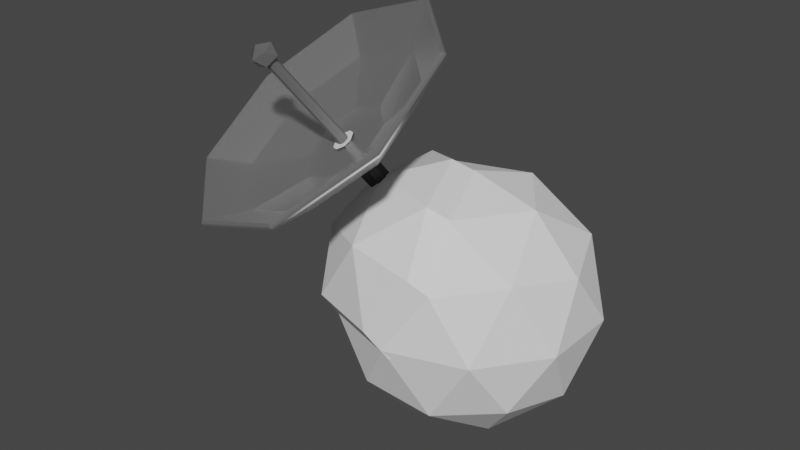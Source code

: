 # Source: antenna-head.blend  (saved by Blender 4.1.24; exported with 4.5.12 LTS)
import bpy
from mathutils import Matrix  # noqa: F401  (used for matrix-valued properties, if any)

bpy.ops.wm.read_factory_settings(use_empty=True)
scene = bpy.context.scene
scene.name = 'Scene'

# ---- collections
col_collection = bpy.data.collections.new('Collection'); scene.collection.children.link(col_collection)

# ---- materials (node trees are filled in below, after node groups)
mat_base = bpy.data.materials.new('Base')
mat_base.use_transparent_shadow = False
mat_support = bpy.data.materials.new('Support')
mat_support.use_transparent_shadow = False
mat_rod = bpy.data.materials.new('Rod')
mat_rod.use_transparent_shadow = False
mat_dish = bpy.data.materials.new('Dish')
mat_dish.use_transparent_shadow = False

# ---- material node trees
mat_base.use_nodes = True; mat_base.node_tree.nodes.clear()
_N = mat_base.node_tree.nodes; _L = mat_base.node_tree.links
n0 = _N.new('ShaderNodeBsdfPrincipled'); n0.name = 'Principled BSDF'; n0.location = (10, 300)
n1 = _N.new('ShaderNodeOutputMaterial'); n1.name = 'Material Output'; n1.location = (300, 300)
_L.new(n0.outputs[0], n1.inputs[0])
n1.is_active_output = True
mat_support.use_nodes = True; mat_support.node_tree.nodes.clear()
_N = mat_support.node_tree.nodes; _L = mat_support.node_tree.links
n0 = _N.new('ShaderNodeBsdfPrincipled'); n0.name = 'Principled BSDF'; n0.location = (10, 300)
n0.inputs[0].default_value = (0.02317, 0.02317, 0.02317, 1.0)
n1 = _N.new('ShaderNodeOutputMaterial'); n1.name = 'Material Output'; n1.location = (300, 300)
_L.new(n0.outputs[0], n1.inputs[0])
n1.is_active_output = True
mat_rod.use_nodes = True; mat_rod.node_tree.nodes.clear()
_N = mat_rod.node_tree.nodes; _L = mat_rod.node_tree.links
n0 = _N.new('ShaderNodeBsdfPrincipled'); n0.name = 'Principled BSDF'; n0.location = (10, 300)
n0.inputs[0].default_value = (0.1053, 0.1053, 0.1053, 1.0)
n1 = _N.new('ShaderNodeOutputMaterial'); n1.name = 'Material Output'; n1.location = (300, 300)
_L.new(n0.outputs[0], n1.inputs[0])
n1.is_active_output = True
mat_dish.use_nodes = True; mat_dish.node_tree.nodes.clear()
_N = mat_dish.node_tree.nodes; _L = mat_dish.node_tree.links
n0 = _N.new('ShaderNodeBsdfPrincipled'); n0.name = 'Principled BSDF'; n0.location = (10, 300)
n0.inputs[1].default_value = 0.8912
n0.inputs[2].default_value = 0.1943
n1 = _N.new('ShaderNodeOutputMaterial'); n1.name = 'Material Output'; n1.location = (300, 300)
_L.new(n0.outputs[0], n1.inputs[0])
n1.is_active_output = True

# ---- world
world_world = bpy.data.worlds.new('World'); scene.world = world_world
world_world.use_nodes = True; world_world.node_tree.nodes.clear()
_N = world_world.node_tree.nodes; _L = world_world.node_tree.links
n0 = _N.new('ShaderNodeOutputWorld'); n0.name = 'World Output'; n0.location = (300, 300)
n1 = _N.new('ShaderNodeBackground'); n1.name = 'Background'; n1.location = (10, 300)
n1.inputs[0].default_value = (0.05088, 0.05088, 0.05088, 1.0)
_L.new(n1.outputs[0], n0.inputs[0])
n0.is_active_output = True
world_world.color = (0.05088, 0.05088, 0.05088)
world_world.use_sun_shadow = False
world_world.sun_shadow_jitter_overblur = 0.0

# ---- meshes
me_icosphere = bpy.data.meshes.new('Icosphere')
me_icosphere.from_pydata([(0.0, 0.0, -1.0), (0.7236, -0.5257, -0.4472), (-0.2764, -0.8506, -0.4472), (-0.8944, 0.0, -0.4472), (-0.2764, 0.8506, -0.4472), (0.7236, 0.5257, -0.4472), (0.2764, -0.8506, 0.4472), (-0.7236, -0.5257, 0.4472), (-0.7236, 0.5257, 0.4472), (0.2764, 0.8506, 0.4472), (0.8944, 0.0, 0.4472), (0.0, 0.0, 1.0), (-0.1625, -0.5, -0.8507), (0.4253, -0.309, -0.8507), (0.2629, -0.809, -0.5257), (0.8506, 0.0, -0.5257), (0.4253, 0.309, -0.8507), (-0.5257, 0.0, -0.8507), (-0.6882, -0.5, -0.5257), (-0.1625, 0.5, -0.8507), (-0.6882, 0.5, -0.5257), (0.2629, 0.809, -0.5257), (0.9511, -0.309, 0.0), (0.9511, 0.309, 0.0), (0.0, -1.0, 0.0), (0.5878, -0.809, 0.0), (-0.9511, -0.309, 0.0), (-0.5878, -0.809, 0.0), (-0.5878, 0.809, 0.0), (-0.9511, 0.309, 0.0), (0.5878, 0.809, 0.0), (0.0, 1.0, 0.0), (0.6882, -0.5, 0.5257), (-0.2629, -0.809, 0.5257), (-0.8506, 0.0, 0.5257), (-0.2629, 0.809, 0.5257), (0.6882, 0.5, 0.5257), (0.1625, -0.5, 0.8507), (0.5257, 0.0, 0.8507), (-0.4253, -0.309, 0.8507), (-0.4253, 0.309, 0.8507), (0.1625, 0.5, 0.8507)], [], [(0, 13, 12), (1, 13, 15), (0, 12, 17), (0, 17, 19), (0, 19, 16), (1, 15, 22), (2, 14, 24), (3, 18, 26), (4, 20, 28), (5, 21, 30), (1, 22, 25), (2, 24, 27), (3, 26, 29), (4, 28, 31), (5, 30, 23), (6, 32, 37), (7, 33, 39), (8, 34, 40), (9, 35, 41), (10, 36, 38), (38, 41, 11), (38, 36, 41), (36, 9, 41), (41, 40, 11), (41, 35, 40), (35, 8, 40), (40, 39, 11), (40, 34, 39), (34, 7, 39), (39, 37, 11), (39, 33, 37), (33, 6, 37), (37, 38, 11), (37, 32, 38), (32, 10, 38), (23, 36, 10), (23, 30, 36), (30, 9, 36), (31, 35, 9), (31, 28, 35), (28, 8, 35), (29, 34, 8), (29, 26, 34), (26, 7, 34), (27, 33, 7), (27, 24, 33), (24, 6, 33), (25, 32, 6), (25, 22, 32), (22, 10, 32), (30, 31, 9), (30, 21, 31), (21, 4, 31), (28, 29, 8), (28, 20, 29), (20, 3, 29), (26, 27, 7), (26, 18, 27), (18, 2, 27), (24, 25, 6), (24, 14, 25), (14, 1, 25), (22, 23, 10), (22, 15, 23), (15, 5, 23), (16, 21, 5), (16, 19, 21), (19, 4, 21), (19, 20, 4), (19, 17, 20), (17, 3, 20), (17, 18, 3), (17, 12, 18), (12, 2, 18), (15, 16, 5), (15, 13, 16), (13, 0, 16), (12, 14, 2), (12, 13, 14), (13, 1, 14)])
_uv = me_icosphere.uv_layers.new(name='UVMap')
_uv.uv.foreach_set('vector', [0.1818, 0.0, 0.2273, 0.07873, 0.1364, 0.07873, 0.2727, 0.1575, 0.3182, 0.07873, 0.3636, 0.1575, 0.9091, 0.0, 0.9545, 0.07873, 0.8636, 0.07873, 0.7273, 0.0, 0.7727, 0.07873, 0.6818, 0.07873, 0.5455, 0.0, 0.5909, 0.07873, 0.5, 0.07873, 0.2727, 0.1575, 0.3636, 0.1575, 0.3182, 0.2362, 0.09091, 0.1575, 0.1818, 0.1575, 0.1364, 0.2362, 0.8182, 0.1575, 0.9091, 0.1575, 0.8636, 0.2362, 0.6364, 0.1575, 0.7273, 0.1575, 0.6818, 0.2362, 0.4545, 0.1575, 0.5455, 0.1575, 0.5, 0.2362, 0.2727, 0.1575, 0.3182, 0.2362, 0.2273, 0.2362, 0.09091, 0.1575, 0.1364, 0.2362, 0.04546, 0.2362, 0.8182, 0.1575, 0.8636, 0.2362, 0.7727, 0.2362, 0.6364, 0.1575, 0.6818, 0.2362, 0.5909, 0.2362, 0.4545, 0.1575, 0.5, 0.2362, 0.4091, 0.2362, 0.1818, 0.3149, 0.2727, 0.3149, 0.2273, 0.3937, 0.0, 0.3149, 0.09091, 0.3149, 0.04546, 0.3937, 0.7273, 0.3149, 0.8182, 0.3149, 0.7727, 0.3937, 0.5455, 0.3149, 0.6364, 0.3149, 0.5909, 0.3937, 0.3636, 0.3149, 0.4545, 0.3149, 0.4091, 0.3937, 0.4091, 0.3937, 0.5, 0.3937, 0.4545, 0.4724, 0.4091, 0.3937, 0.4545, 0.3149, 0.5, 0.3937, 0.4545, 0.3149, 0.5455, 0.3149, 0.5, 0.3937, 0.5909, 0.3937, 0.6818, 0.3937, 0.6364, 0.4724, 0.5909, 0.3937, 0.6364, 0.3149, 0.6818, 0.3937, 0.6364, 0.3149, 0.7273, 0.3149, 0.6818, 0.3937, 0.7727, 0.3937, 0.8636, 0.3937, 0.8182, 0.4724, 0.7727, 0.3937, 0.8182, 0.3149, 0.8636, 0.3937, 0.8182, 0.3149, 0.9091, 0.3149, 0.8636, 0.3937, 0.04546, 0.3937, 0.1364, 0.3937, 0.09091, 0.4724, 0.04546, 0.3937, 0.09091, 0.3149, 0.1364, 0.3937, 0.09091, 0.3149, 0.1818, 0.3149, 0.1364, 0.3937, 0.2273, 0.3937, 0.3182, 0.3937, 0.2727, 0.4724, 0.2273, 0.3937, 0.2727, 0.3149, 0.3182, 0.3937, 0.2727, 0.3149, 0.3636, 0.3149, 0.3182, 0.3937, 0.4091, 0.2362, 0.4545, 0.3149, 0.3636, 0.3149, 0.4091, 0.2362, 0.5, 0.2362, 0.4545, 0.3149, 0.5, 0.2362, 0.5455, 0.3149, 0.4545, 0.3149, 0.5909, 0.2362, 0.6364, 0.3149, 0.5455, 0.3149, 0.5909, 0.2362, 0.6818, 0.2362, 0.6364, 0.3149, 0.6818, 0.2362, 0.7273, 0.3149, 0.6364, 0.3149, 0.7727, 0.2362, 0.8182, 0.3149, 0.7273, 0.3149, 0.7727, 0.2362, 0.8636, 0.2362, 0.8182, 0.3149, 0.8636, 0.2362, 0.9091, 0.3149, 0.8182, 0.3149, 0.04546, 0.2362, 0.09091, 0.3149, 0.0, 0.3149, 0.04546, 0.2362, 0.1364, 0.2362, 0.09091, 0.3149, 0.1364, 0.2362, 0.1818, 0.3149, 0.09091, 0.3149, 0.2273, 0.2362, 0.2727, 0.3149, 0.1818, 0.3149, 0.2273, 0.2362, 0.3182, 0.2362, 0.2727, 0.3149, 0.3182, 0.2362, 0.3636, 0.3149, 0.2727, 0.3149, 0.5, 0.2362, 0.5909, 0.2362, 0.5455, 0.3149, 0.5, 0.2362, 0.5455, 0.1575, 0.5909, 0.2362, 0.5455, 0.1575, 0.6364, 0.1575, 0.5909, 0.2362, 0.6818, 0.2362, 0.7727, 0.2362, 0.7273, 0.3149, 0.6818, 0.2362, 0.7273, 0.1575, 0.7727, 0.2362, 0.7273, 0.1575, 0.8182, 0.1575, 0.7727, 0.2362, 0.8636, 0.2362, 0.9545, 0.2362, 0.9091, 0.3149, 0.8636, 0.2362, 0.9091, 0.1575, 0.9545, 0.2362, 0.9091, 0.1575, 1.0, 0.1575, 0.9545, 0.2362, 0.1364, 0.2362, 0.2273, 0.2362, 0.1818, 0.3149, 0.1364, 0.2362, 0.1818, 0.1575, 0.2273, 0.2362, 0.1818, 0.1575, 0.2727, 0.1575, 0.2273, 0.2362, 0.3182, 0.2362, 0.4091, 0.2362, 0.3636, 0.3149, 0.3182, 0.2362, 0.3636, 0.1575, 0.4091, 0.2362, 0.3636, 0.1575, 0.4545, 0.1575, 0.4091, 0.2362, 0.5, 0.07873, 0.5455, 0.1575, 0.4545, 0.1575, 0.5, 0.07873, 0.5909, 0.07873, 0.5455, 0.1575, 0.5909, 0.07873, 0.6364, 0.1575, 0.5455, 0.1575, 0.6818, 0.07873, 0.7273, 0.1575, 0.6364, 0.1575, 0.6818, 0.07873, 0.7727, 0.07873, 0.7273, 0.1575, 0.7727, 0.07873, 0.8182, 0.1575, 0.7273, 0.1575, 0.8636, 0.07873, 0.9091, 0.1575, 0.8182, 0.1575, 0.8636, 0.07873, 0.9545, 0.07873, 0.9091, 0.1575, 0.9545, 0.07873, 1.0, 0.1575, 0.9091, 0.1575, 0.3636, 0.1575, 0.4091, 0.07873, 0.4545, 0.1575, 0.3636, 0.1575, 0.3182, 0.07873, 0.4091, 0.07873, 0.3182, 0.07873, 0.3636, 0.0, 0.4091, 0.07873, 0.1364, 0.07873, 0.1818, 0.1575, 0.09091, 0.1575, 0.1364, 0.07873, 0.2273, 0.07873, 0.1818, 0.1575, 0.2273, 0.07873, 0.2727, 0.1575, 0.1818, 0.1575])
me_icosphere.update()
me_icosphere_001 = bpy.data.meshes.new('Icosphere.001')
me_icosphere_001.from_pydata([(0.2764, -0.8506, 0.4472), (-0.7236, -0.5257, 0.4472), (-0.7236, 0.5257, 0.4472), (0.0, 0.0, 1.0), (0.0, -1.0, 0.0), (-0.9511, -0.309, 0.0), (-0.5878, -0.809, 0.0), (-0.9511, 0.309, 0.0), (-0.2629, -0.809, 0.5257), (-0.8506, 0.0, 0.5257), (0.1625, -0.5, 0.8507), (-0.4253, -0.309, 0.8507), (-0.4253, 0.309, 0.8507), (0.4786, -0.7565, 0.2983), (-0.5958, -0.4354, 0.3148), (-0.5692, 0.6857, 0.2983), (0.189, 0.1348, 0.8775), (0.1751, -0.923, -0.2049), (-0.8283, -0.2253, -0.1943), (-0.4679, -0.7215, -0.1943), (-0.8213, 0.4485, -0.2049), (-0.1357, -0.7183, 0.3932), (-0.7227, 0.08959, 0.3932), (0.3598, -0.392, 0.7258), (-0.298, -0.219, 0.7177), (-0.2592, 0.46, 0.7258), (-0.4735, -0.2162, 1.331), (-0.4876, -0.2371, 1.364), (-0.2754, -0.4089, 1.293), (-0.2895, -0.4297, 1.326), (-0.2566, -0.6466, 1.149), (-0.2707, -0.6675, 1.181), (-0.4281, -0.7902, 0.9823), (-0.4422, -0.8111, 1.015), (-0.6894, -0.7555, 0.8913), (-0.7035, -0.7764, 0.9238), (-0.8875, -0.5629, 0.9291), (-0.9016, -0.5837, 0.9616), (-0.9063, -0.3251, 1.074), (-0.9204, -0.346, 1.106), (-0.7348, -0.1815, 1.24), (-0.7489, -0.2024, 1.273), (-0.4041, -0.01736, 1.582), (-0.03264, -0.3786, 1.511), (0.04661, -0.4003, 1.656), (-0.398, 0.03216, 1.741), (0.002596, -0.8245, 1.24), (0.0888, -0.934, 1.332), (-0.319, -1.094, 0.9273), (-0.2962, -1.256, 0.9576), (-0.809, -1.029, 0.7566), (-0.8828, -1.178, 0.7533), (-1.18, -0.6674, 0.8276), (-1.327, -0.746, 0.8383), (-1.216, -0.2216, 1.099), (-1.37, -0.2123, 1.163), (-0.8941, 0.04769, 1.411), (-0.9846, 0.11, 1.537), (0.2436, -0.4351, 1.972), (-0.3729, 0.1645, 2.09), (0.3021, -1.175, 1.523), (-0.2317, -1.622, 1.004), (-1.045, -1.514, 0.7206), (-1.662, -0.9145, 0.8384), (-1.72, -0.1744, 1.288), (-1.186, 0.2725, 1.807), (-0.3633, 0.1737, 2.046), (-0.3659, 0.1755, 2.077), (0.2518, -0.4253, 1.959), (0.244, -0.417, 1.93), (0.3104, -1.167, 1.508), (0.3016, -1.146, 1.487), (-0.2244, -1.615, 0.9886), (-0.2242, -1.586, 0.9762), (-1.039, -1.506, 0.7047), (-1.025, -1.48, 0.6971), (-1.657, -0.9055, 0.8227), (-1.633, -0.8892, 0.8131), (-1.716, -0.1641, 1.274), (-1.69, -0.1602, 1.256), (-1.181, 0.2837, 1.793), (-1.165, 0.28, 1.767), (-0.2459, -1.611, 1.023), (-1.043, -1.505, 0.7452), (-1.648, -0.9169, 0.8607), (0.2775, -1.173, 1.531), (-0.3843, 0.1409, 2.088), (-1.182, 0.2468, 1.81), (0.2201, -0.447, 1.973), (-1.705, -0.1914, 1.302), (-0.483, -0.3126, 0.7075), (-0.5164, -0.2463, 0.7356), (-0.6863, -0.4981, 1.128), (-0.6529, -0.5644, 1.1), (-0.4984, -0.2015, 0.7722), (-0.4317, -0.1847, 0.8119), (-0.6017, -0.4365, 1.204), (-0.6684, -0.4533, 1.164), (-0.3623, -0.3226, 0.7535), (-0.429, -0.3393, 0.7138), (-0.5989, -0.5911, 1.106), (-0.5323, -0.5743, 1.145), (-0.3778, -0.2115, 0.8181), (-0.3444, -0.2778, 0.79), (-0.5143, -0.5295, 1.182), (-0.5477, -0.4632, 1.21), (-0.5825, -0.4743, 1.17), (-0.8699, -0.9001, 1.833), (-0.5589, -0.4973, 1.165), (-0.8463, -0.9231, 1.828), (-0.5566, -0.5257, 1.148), (-0.8441, -0.9514, 1.811), (-0.5771, -0.5428, 1.128), (-0.8645, -0.9685, 1.791), (-0.6083, -0.5386, 1.117), (-0.8957, -0.9644, 1.78), (-0.6319, -0.5157, 1.122), (-0.9193, -0.9414, 1.785), (-0.6341, -0.4873, 1.139), (-0.9216, -0.9131, 1.802), (-0.6137, -0.4702, 1.159), (-0.9011, -0.8959, 1.822), (-0.8659, -0.9072, 1.767), (-0.8327, -1.009, 1.784), (-0.9369, -0.988, 1.753), (-0.9684, -0.8928, 1.8), (-0.8837, -0.8552, 1.861), (-0.7998, -0.9271, 1.851), (-0.9147, -1.058, 1.827), (-0.9986, -0.9859, 1.837), (-0.9657, -0.9039, 1.904), (-0.8615, -0.925, 1.936), (-0.83, -1.02, 1.888), (-0.9325, -1.006, 1.921)], [], [(1, 8, 11), (2, 9, 12), (12, 11, 3), (12, 9, 11), (9, 1, 11), (11, 10, 3), (11, 8, 10), (8, 0, 10), (7, 9, 2), (7, 5, 9), (5, 1, 9), (6, 8, 1), (6, 4, 8), (4, 0, 8), (5, 6, 1), (14, 24, 21), (15, 25, 22), (25, 16, 24), (25, 24, 22), (22, 24, 14), (24, 16, 23), (24, 23, 21), (21, 23, 13), (20, 15, 22), (20, 22, 18), (18, 22, 14), (19, 14, 21), (19, 21, 17), (17, 21, 13), (18, 14, 19), (7, 2, 15, 20), (10, 0, 13, 23), (2, 12, 25, 15), (0, 4, 17, 13), (3, 10, 23, 16), (12, 3, 16, 25), (5, 7, 20, 18), (4, 6, 19, 17), (6, 5, 18, 19), (99, 100, 93, 90), (103, 104, 101, 98), (104, 105, 96, 97, 92, 93, 100, 101), (95, 96, 105, 102), (91, 92, 97, 94), (30, 28, 43, 46), (33, 35, 51, 49), (34, 32, 48, 50), (37, 39, 55, 53), (38, 36, 52, 54), (27, 29, 44, 45), (29, 27, 41, 39, 37, 35, 33, 31), (41, 27, 45, 57), (31, 33, 49, 47), (26, 28, 30, 32, 34, 36, 38, 40), (78, 64, 65, 80), (86, 88, 58, 59), (87, 86, 59, 65), (85, 82, 61, 60), (67, 59, 58, 68), (43, 42, 66, 69), (70, 60, 61, 72), (83, 84, 63, 62), (40, 38, 54, 56), (29, 31, 47, 44), (39, 41, 57, 55), (36, 34, 50, 52), (35, 37, 53, 51), (32, 30, 46, 48), (26, 40, 56, 42), (28, 26, 42, 43), (80, 65, 59, 67), (48, 46, 71, 73), (50, 48, 73, 75), (74, 62, 63, 76), (52, 50, 75, 77), (54, 52, 77, 79), (56, 54, 79, 81), (46, 43, 69, 71), (84, 89, 64, 63), (72, 61, 62, 74), (82, 83, 62, 61), (68, 58, 60, 70), (88, 85, 60, 58), (89, 87, 65, 64), (76, 63, 64, 78), (67, 68, 69, 66), (68, 70, 71, 69), (70, 72, 73, 71), (72, 74, 75, 73), (74, 76, 77, 75), (76, 78, 79, 77), (78, 80, 81, 79), (80, 67, 66, 81), (42, 56, 81, 66), (55, 57, 87, 89), (44, 47, 85, 88), (49, 51, 83, 82), (53, 55, 89, 84), (51, 53, 84, 83), (47, 49, 82, 85), (57, 45, 86, 87), (45, 44, 88, 86), (90, 93, 92, 91), (96, 95, 94, 97), (104, 103, 102, 105), (100, 99, 98, 101), (94, 95, 102, 103, 98, 99, 90, 91), (106, 107, 109, 108), (108, 109, 111, 110), (110, 111, 113, 112), (112, 113, 115, 114), (114, 115, 117, 116), (116, 117, 119, 118), (109, 107, 121, 119, 117, 115, 113, 111), (118, 119, 121, 120), (120, 121, 107, 106), (106, 108, 110, 112, 114, 116, 118, 120), (122, 123, 124), (123, 122, 127), (122, 124, 125), (122, 125, 126), (122, 126, 127), (123, 127, 132), (124, 123, 128), (125, 124, 129), (126, 125, 130), (127, 126, 131), (123, 132, 128), (124, 128, 129), (125, 129, 130), (126, 130, 131), (127, 131, 132), (128, 132, 133), (129, 128, 133), (130, 129, 133), (131, 130, 133), (132, 131, 133)])
me_icosphere_001.polygons.foreach_set('material_index', [0, 0, 0, 0, 0, 0, 0, 0, 0, 0, 0, 0, 0, 0, 0, 0, 0, 0, 0, 0, 0, 0, 0, 0, 0, 0, 0, 0, 0, 0, 0, 0, 0, 0, 0, 0, 0, 0, 0, 1, 1, 0, 1, 1, 3, 3, 3, 3, 3, 3, 3, 3, 3, 3, 3, 3, 3, 3, 3, 3, 3, 3, 3, 3, 3, 3, 3, 3, 3, 3, 3, 3, 3, 3, 3, 3, 3, 3, 3, 3, 3, 3, 3, 3, 3, 3, 3, 3, 3, 3, 3, 3, 3, 3, 3, 3, 3, 3, 3, 3, 3, 3, 1, 1, 1, 1, 0, 2, 2, 2, 2, 2, 2, 2, 2, 2, 2, 2, 2, 2, 2, 2, 2, 2, 2, 2, 2, 2, 2, 2, 2, 2, 2, 2, 2, 2, 2])
_uv = me_icosphere_001.uv_layers.new(name='UVMap')
_uv.uv.foreach_set('vector', [0.0, 0.3149, 0.09091, 0.3149, 0.04546, 0.3937, 0.7273, 0.3149, 0.8182, 0.3149, 0.7727, 0.3937, 0.7727, 0.3937, 0.8636, 0.3937, 0.8182, 0.4724, 0.7727, 0.3937, 0.8182, 0.3149, 0.8636, 0.3937, 0.8182, 0.3149, 0.9091, 0.3149, 0.8636, 0.3937, 0.04546, 0.3937, 0.1364, 0.3937, 0.09091, 0.4724, 0.04546, 0.3937, 0.09091, 0.3149, 0.1364, 0.3937, 0.09091, 0.3149, 0.1818, 0.3149, 0.1364, 0.3937, 0.7727, 0.2362, 0.8182, 0.3149, 0.7273, 0.3149, 0.7727, 0.2362, 0.8636, 0.2362, 0.8182, 0.3149, 0.8636, 0.2362, 0.9091, 0.3149, 0.8182, 0.3149, 0.04546, 0.2362, 0.09091, 0.3149, 0.0, 0.3149, 0.04546, 0.2362, 0.1364, 0.2362, 0.09091, 0.3149, 0.1364, 0.2362, 0.1818, 0.3149, 0.09091, 0.3149, 0.8636, 0.2362, 0.9545, 0.2362, 0.9091, 0.3149, 0.0, 0.3149, 0.04546, 0.3937, 0.09091, 0.3149, 0.7273, 0.3149, 0.7727, 0.3937, 0.8182, 0.3149, 0.7727, 0.3937, 0.8182, 0.4724, 0.8636, 0.3937, 0.7727, 0.3937, 0.8636, 0.3937, 0.8182, 0.3149, 0.8182, 0.3149, 0.8636, 0.3937, 0.9091, 0.3149, 0.04546, 0.3937, 0.09091, 0.4724, 0.1364, 0.3937, 0.04546, 0.3937, 0.1364, 0.3937, 0.09091, 0.3149, 0.09091, 0.3149, 0.1364, 0.3937, 0.1818, 0.3149, 0.7727, 0.2362, 0.7273, 0.3149, 0.8182, 0.3149, 0.7727, 0.2362, 0.8182, 0.3149, 0.8636, 0.2362, 0.8636, 0.2362, 0.8182, 0.3149, 0.9091, 0.3149, 0.04546, 0.2362, 0.0, 0.3149, 0.09091, 0.3149, 0.04546, 0.2362, 0.09091, 0.3149, 0.1364, 0.2362, 0.1364, 0.2362, 0.09091, 0.3149, 0.1818, 0.3149, 0.8636, 0.2362, 0.9091, 0.3149, 0.9545, 0.2362, 0.7727, 0.2362, 0.7273, 0.3149, 0.7273, 0.3149, 0.7727, 0.2362, 0.1364, 0.3937, 0.1818, 0.3149, 0.1818, 0.3149, 0.1364, 0.3937, 0.7273, 0.3149, 0.7727, 0.3937, 0.7727, 0.3937, 0.7273, 0.3149, 0.1818, 0.3149, 0.1364, 0.2362, 0.1364, 0.2362, 0.1818, 0.3149, 0.09091, 0.4724, 0.1364, 0.3937, 0.1364, 0.3937, 0.09091, 0.4724, 0.7727, 0.3937, 0.8182, 0.4724, 0.8182, 0.4724, 0.7727, 0.3937, 0.8636, 0.2362, 0.7727, 0.2362, 0.7727, 0.2362, 0.8636, 0.2362, 0.1364, 0.2362, 0.04546, 0.2362, 0.04546, 0.2362, 0.1364, 0.2362, 0.9545, 0.2362, 0.8636, 0.2362, 0.8636, 0.2362, 0.9545, 0.2362, 0.2643, 0.162, 0.3965, 0.162, 0.3965, 0.222, 0.2643, 0.222, 0.2643, 0.162, 0.3965, 0.162, 0.3965, 0.222, 0.2643, 0.222, 0.6495, 0.1705, 0.6808, 0.1471, 0.7145, 0.1471, 0.7457, 0.1705, 0.7457, 0.1956, 0.7145, 0.219, 0.6808, 0.219, 0.6495, 0.1956, 0.2643, 0.162, 0.3965, 0.162, 0.3965, 0.222, 0.2643, 0.222, 0.2643, 0.162, 0.3965, 0.162, 0.3965, 0.222, 0.2643, 0.222, 0.08825, 0.8374, 0.2523, 0.8374, 0.2523, 0.9599, 0.08825, 0.9599, 0.6517, 0.7168, 0.8639, 0.7168, 0.8639, 0.929, 0.6517, 0.929, 0.08825, 0.8374, 0.2523, 0.8374, 0.2523, 0.9599, 0.08825, 0.9599, 0.6517, 0.7168, 0.8639, 0.7168, 0.8639, 0.929, 0.6517, 0.929, 0.08825, 0.8374, 0.2523, 0.8374, 0.2523, 0.9599, 0.08825, 0.9599, 0.6517, 0.7168, 0.8639, 0.7168, 0.8639, 0.929, 0.6517, 0.929, 0.7578, 0.929, 0.8328, 0.8979, 0.8639, 0.8229, 0.8328, 0.7479, 0.7578, 0.7168, 0.6828, 0.7479, 0.6517, 0.8229, 0.6828, 0.8979, 0.6517, 0.7168, 0.8639, 0.7168, 0.8639, 0.929, 0.6517, 0.929, 0.6517, 0.7168, 0.8639, 0.7168, 0.8639, 0.929, 0.6517, 0.929, 0.1703, 0.9599, 0.2282, 0.9419, 0.2523, 0.8986, 0.2282, 0.8554, 0.1703, 0.8374, 0.1123, 0.8554, 0.08825, 0.8986, 0.1123, 0.9419, 0.08825, 0.8374, 0.2523, 0.8374, 0.2523, 0.9599, 0.08825, 0.9599, 0.6517, 0.7168, 0.8639, 0.7168, 0.8639, 0.929, 0.6517, 0.929, 0.6517, 0.7168, 0.8639, 0.7168, 0.8639, 0.929, 0.6517, 0.929, 0.6517, 0.7168, 0.8639, 0.7168, 0.8639, 0.929, 0.6517, 0.929, 0.08825, 0.8374, 0.2523, 0.8374, 0.2523, 0.9599, 0.08825, 0.9599, 0.08825, 0.8374, 0.2523, 0.8374, 0.2523, 0.9599, 0.08825, 0.9599, 0.08825, 0.8374, 0.2523, 0.8374, 0.2523, 0.9599, 0.08825, 0.9599, 0.6517, 0.7168, 0.8639, 0.7168, 0.8639, 0.929, 0.6517, 0.929, 0.08825, 0.8374, 0.2523, 0.8374, 0.2523, 0.9599, 0.08825, 0.9599, 0.6517, 0.7168, 0.8639, 0.7168, 0.8639, 0.929, 0.6517, 0.929, 0.6517, 0.7168, 0.8639, 0.7168, 0.8639, 0.929, 0.6517, 0.929, 0.08825, 0.8374, 0.2523, 0.8374, 0.2523, 0.9599, 0.08825, 0.9599, 0.6517, 0.7168, 0.8639, 0.7168, 0.8639, 0.929, 0.6517, 0.929, 0.08825, 0.8374, 0.2523, 0.8374, 0.2523, 0.9599, 0.08825, 0.9599, 0.08825, 0.8374, 0.2523, 0.8374, 0.2523, 0.9599, 0.08825, 0.9599, 0.08825, 0.8374, 0.2523, 0.8374, 0.2523, 0.9599, 0.08825, 0.9599, 0.08825, 0.8374, 0.2523, 0.8374, 0.2523, 0.9599, 0.08825, 0.9599, 0.08825, 0.8374, 0.2523, 0.8374, 0.2523, 0.9599, 0.08825, 0.9599, 0.08825, 0.8374, 0.2523, 0.8374, 0.2523, 0.9599, 0.08825, 0.9599, 0.08825, 0.8374, 0.2523, 0.8374, 0.2523, 0.9599, 0.08825, 0.9599, 0.08825, 0.8374, 0.2523, 0.8374, 0.2523, 0.9599, 0.08825, 0.9599, 0.08825, 0.8374, 0.2523, 0.8374, 0.2523, 0.9599, 0.08825, 0.9599, 0.08825, 0.8374, 0.2523, 0.8374, 0.2523, 0.9599, 0.08825, 0.9599, 0.08825, 0.8374, 0.2523, 0.8374, 0.2523, 0.9599, 0.08825, 0.9599, 0.6517, 0.7168, 0.8639, 0.7168, 0.8639, 0.929, 0.6517, 0.929, 0.08825, 0.8374, 0.2523, 0.8374, 0.2523, 0.9599, 0.08825, 0.9599, 0.6517, 0.7168, 0.8639, 0.7168, 0.8639, 0.929, 0.6517, 0.929, 0.08825, 0.8374, 0.2523, 0.8374, 0.2523, 0.9599, 0.08825, 0.9599, 0.6517, 0.7168, 0.8639, 0.7168, 0.8639, 0.929, 0.6517, 0.929, 0.6517, 0.7168, 0.8639, 0.7168, 0.8639, 0.929, 0.6517, 0.929, 0.08825, 0.8374, 0.2523, 0.8374, 0.2523, 0.9599, 0.08825, 0.9599, 0.08825, 0.8374, 0.2523, 0.8374, 0.2523, 0.9599, 0.08825, 0.9599, 0.08825, 0.8374, 0.2523, 0.8374, 0.2523, 0.9599, 0.08825, 0.9599, 0.08825, 0.8374, 0.2523, 0.8374, 0.2523, 0.9599, 0.08825, 0.9599, 0.08825, 0.8374, 0.2523, 0.8374, 0.2523, 0.9599, 0.08825, 0.9599, 0.08825, 0.8374, 0.2523, 0.8374, 0.2523, 0.9599, 0.08825, 0.9599, 0.08825, 0.8374, 0.2523, 0.8374, 0.2523, 0.9599, 0.08825, 0.9599, 0.08825, 0.8374, 0.2523, 0.8374, 0.2523, 0.9599, 0.08825, 0.9599, 0.08825, 0.8374, 0.2523, 0.8374, 0.2523, 0.9599, 0.08825, 0.9599, 0.08825, 0.8374, 0.2523, 0.8374, 0.2523, 0.9599, 0.08825, 0.9599, 0.6517, 0.7168, 0.8639, 0.7168, 0.8639, 0.929, 0.6517, 0.929, 0.6517, 0.7168, 0.8639, 0.7168, 0.8639, 0.929, 0.6517, 0.929, 0.6517, 0.7168, 0.8639, 0.7168, 0.8639, 0.929, 0.6517, 0.929, 0.6517, 0.7168, 0.8639, 0.7168, 0.8639, 0.929, 0.6517, 0.929, 0.6517, 0.7168, 0.8639, 0.7168, 0.8639, 0.929, 0.6517, 0.929, 0.6517, 0.7168, 0.8639, 0.7168, 0.8639, 0.929, 0.6517, 0.929, 0.6517, 0.7168, 0.8639, 0.7168, 0.8639, 0.929, 0.6517, 0.929, 0.6517, 0.7168, 0.8639, 0.7168, 0.8639, 0.929, 0.6517, 0.929, 0.2643, 0.222, 0.3965, 0.222, 0.3965, 0.2777, 0.2643, 0.2777, 0.3965, 0.162, 0.2643, 0.162, 0.2643, 0.1064, 0.3965, 0.1064, 0.3965, 0.2777, 0.2643, 0.2777, 0.2643, 0.222, 0.3965, 0.222, 0.3965, 0.2777, 0.2643, 0.2777, 0.2643, 0.222, 0.3965, 0.222, 0.2252, 0.162, 0.2643, 0.162, 0.2643, 0.222, 0.2643, 0.2777, 0.2252, 0.2777, 0.2643, 0.2777, 0.2252, 0.2777, 0.2252, 0.222, 1.0, 0.5, 1.0, 1.0, 0.875, 1.0, 0.875, 0.5, 0.875, 0.5, 0.875, 1.0, 0.75, 1.0, 0.75, 0.5, 0.75, 0.5, 0.75, 1.0, 0.625, 1.0, 0.625, 0.5, 0.625, 0.5, 0.625, 1.0, 0.5, 1.0, 0.5, 0.5, 0.5, 0.5, 0.5, 1.0, 0.375, 1.0, 0.375, 0.5, 0.375, 0.5, 0.375, 1.0, 0.25, 1.0, 0.25, 0.5, 0.4197, 0.4197, 0.25, 0.49, 0.08029, 0.4197, 0.01, 0.25, 0.08029, 0.08029, 0.25, 0.01, 0.4197, 0.08029, 0.49, 0.25, 0.25, 0.5, 0.25, 1.0, 0.125, 1.0, 0.125, 0.5, 0.125, 0.5, 0.125, 1.0, 0.0, 1.0, 0.0, 0.5, 0.75, 0.49, 0.9197, 0.4197, 0.99, 0.25, 0.9197, 0.08029, 0.75, 0.01, 0.5803, 0.08029, 0.51, 0.25, 0.5803, 0.4197, 0.1818, 0.0, 0.2727, 0.1575, 0.09091, 0.1575, 0.2727, 0.1575, 0.3636, 0.0, 0.4545, 0.1575, 0.9091, 0.0, 1.0, 0.1575, 0.8182, 0.1575, 0.7273, 0.0, 0.8182, 0.1575, 0.6364, 0.1575, 0.5455, 0.0, 0.6364, 0.1575, 0.4545, 0.1575, 0.2727, 0.1575, 0.4545, 0.1575, 0.3636, 0.3149, 0.09091, 0.1575, 0.2727, 0.1575, 0.1818, 0.3149, 0.8182, 0.1575, 1.0, 0.1575, 0.9091, 0.3149, 0.6364, 0.1575, 0.8182, 0.1575, 0.7273, 0.3149, 0.4545, 0.1575, 0.6364, 0.1575, 0.5455, 0.3149, 0.2727, 0.1575, 0.3636, 0.3149, 0.1818, 0.3149, 0.09091, 0.1575, 0.1818, 0.3149, 0.0, 0.3149, 0.8182, 0.1575, 0.9091, 0.3149, 0.7273, 0.3149, 0.6364, 0.1575, 0.7273, 0.3149, 0.5455, 0.3149, 0.4545, 0.1575, 0.5455, 0.3149, 0.3636, 0.3149, 0.1818, 0.3149, 0.3636, 0.3149, 0.2727, 0.4724, 0.0, 0.3149, 0.1818, 0.3149, 0.09091, 0.4724, 0.7273, 0.3149, 0.9091, 0.3149, 0.8182, 0.4724, 0.5455, 0.3149, 0.7273, 0.3149, 0.6364, 0.4724, 0.3636, 0.3149, 0.5455, 0.3149, 0.4545, 0.4724])
me_icosphere_001.materials.append(mat_base)
me_icosphere_001.materials.append(mat_support)
me_icosphere_001.materials.append(mat_rod)
me_icosphere_001.materials.append(mat_dish)
me_icosphere_001.update()

# ---- objects
ob_icosphere = bpy.data.objects.new('Icosphere', me_icosphere)
ob_icosphere_001 = bpy.data.objects.new('Icosphere.001', me_icosphere_001)

# ---- transforms, parenting, visibility, modifiers, constraints
ob_icosphere.location = (0.0, 0.0, 0.0)
ob_icosphere_001.location = (-0.1229, -0.0964, 0.1267)
ob_icosphere_001.scale = (0.9551, 0.9551, 0.9551)

# ---- collection membership
col_collection.objects.link(ob_icosphere)
col_collection.objects.link(ob_icosphere_001)

# ---- scene / render settings (as saved in the file)
scene.frame_start = 1; scene.frame_end = 250; scene.frame_set(1)
scene.render.engine = 'BLENDER_EEVEE_NEXT'
scene.cycles.use_denoising = False
scene.cycles.samples = 128
scene.cycles.sampling_pattern = 'TABULATED_SOBOL'
scene.cycles.use_adaptive_sampling = False
scene.cycles.use_light_tree = False
scene.eevee.ray_tracing_options.trace_max_roughness = 0.0
scene.view_settings.view_transform = 'Filmic'
bpy.context.view_layer.update()

# ---- added for rendering (the .blend has no active camera and no usable light): camera, sun
cam_auto = bpy.data.cameras.new('AutoCamera')
cam_auto.lens = 50.0
cam_auto.sensor_width = 36.0
cam_auto.clip_end = 1000.0
ob_auto_camera = bpy.data.objects.new('AutoCamera', cam_auto)
scene.collection.objects.link(ob_auto_camera)
ob_auto_camera.location = (4.13802, -5.77728, 4.19788)
ob_auto_camera.rotation_euler = (1.09748, -7.21219e-08, 0.694738)
scene.camera = ob_auto_camera
light_auto_sun = bpy.data.lights.new('AutoSun', 'SUN')
light_auto_sun.energy = 3.0
light_auto_sun.angle = 0.0523599
ob_auto_sun = bpy.data.objects.new('AutoSun', light_auto_sun)
scene.collection.objects.link(ob_auto_sun)
ob_auto_sun.rotation_euler = (0.872665, 0.174533, 0.523599)
bpy.context.view_layer.update()
